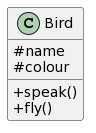

The diagram above was rendered by PlantUML. Its source (embedded in the PNG):
@startuml
skinparam classAttributeIconSize 0
class Bird {
 #name
 #colour
 +speak()
 +fly()
}
@enduml